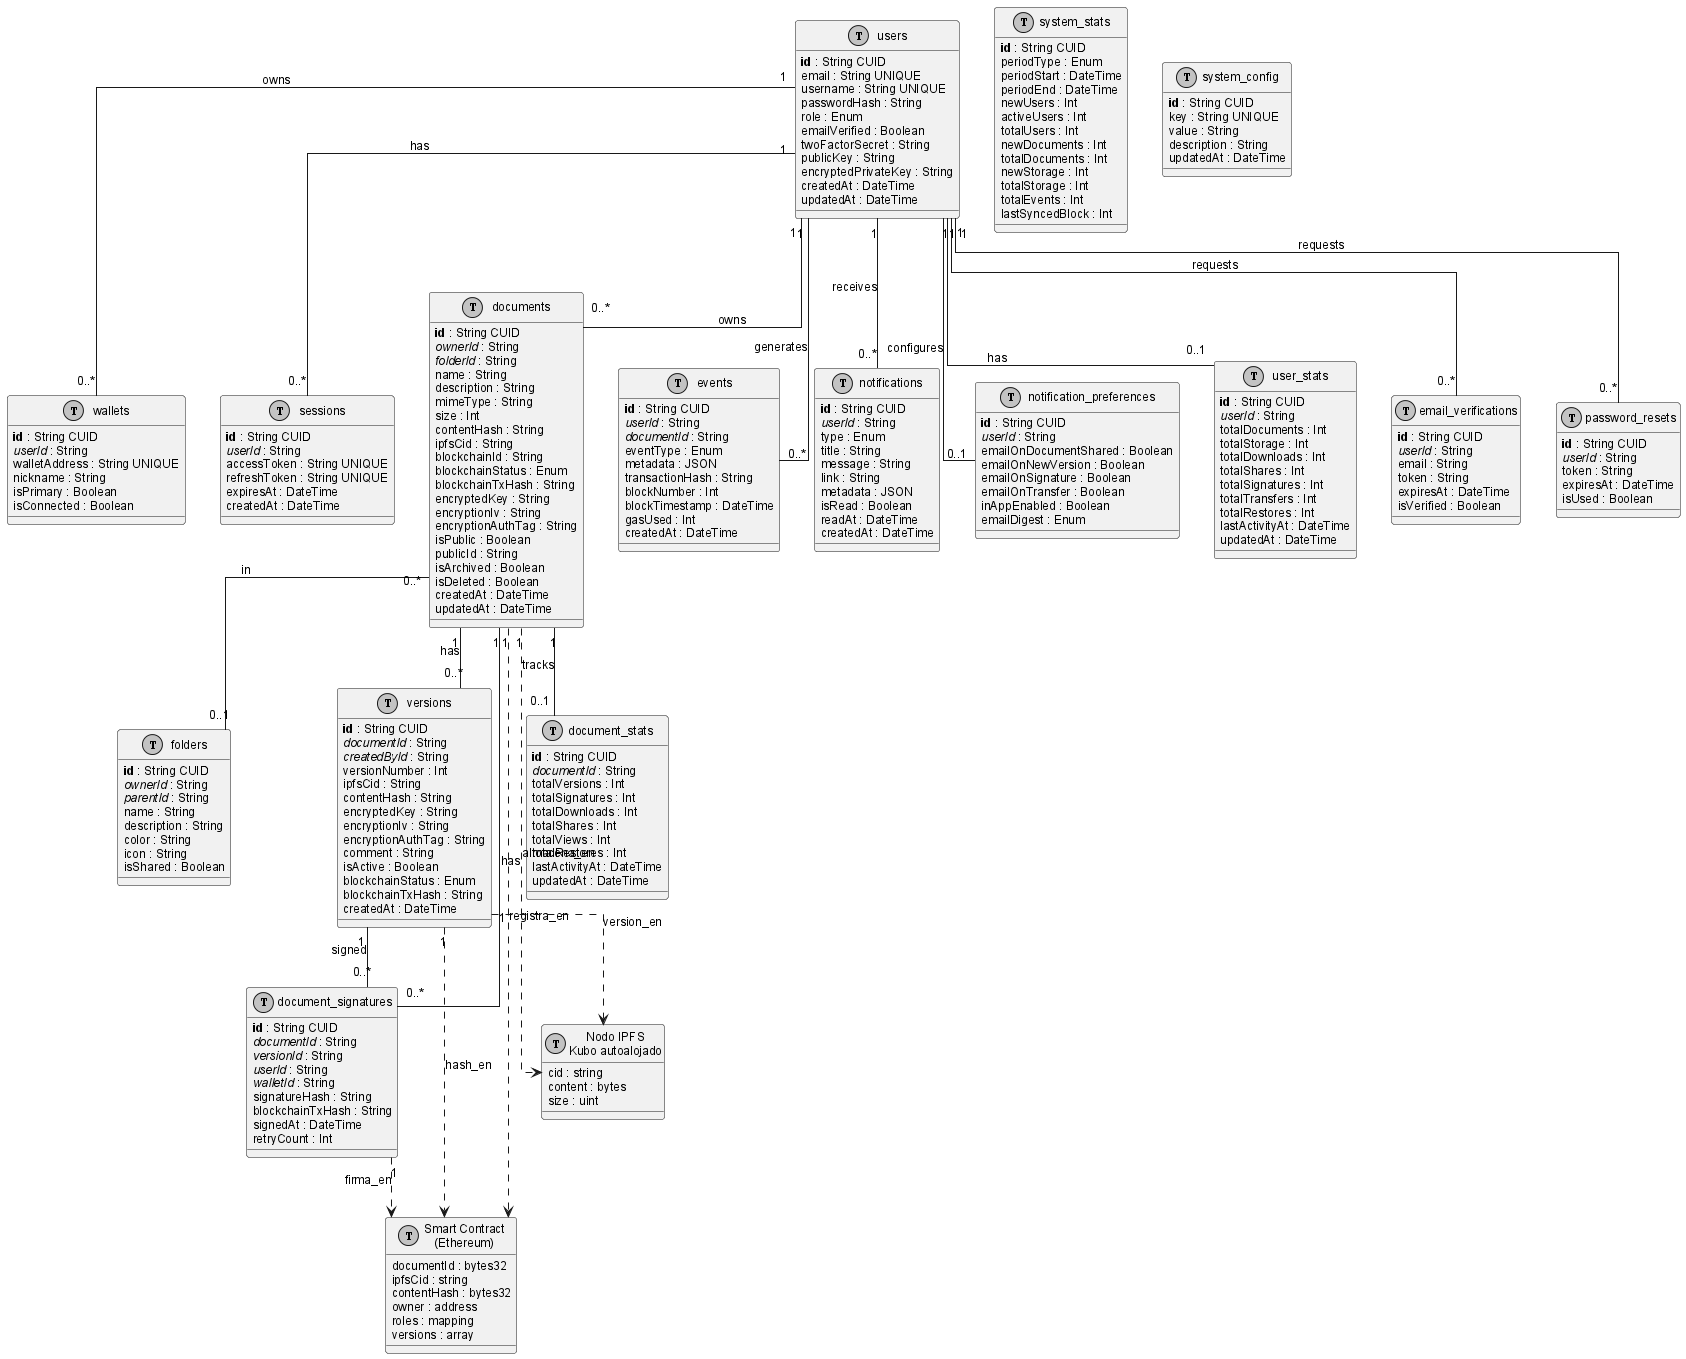

The diagram above was rendered by PlantUML. Its source (embedded in the PNG):
@startuml
!include _structure-style.puml
!define TABLE(name,desc) class name as "desc" << (T,#FFAAAA) >>
!define PK(x) <b>x</b>
!define FK(x) <i>x</i>

TABLE(User, "users") {
  PK(id) : String CUID
  email : String UNIQUE
  username : String UNIQUE
  passwordHash : String
  role : Enum
  emailVerified : Boolean
  twoFactorSecret : String
  publicKey : String
  encryptedPrivateKey : String
  createdAt : DateTime
  updatedAt : DateTime
}

TABLE(Wallet, "wallets") {
  PK(id) : String CUID
  FK(userId) : String
  walletAddress : String UNIQUE
  nickname : String
  isPrimary : Boolean
  isConnected : Boolean
}

TABLE(Session, "sessions") {
  PK(id) : String CUID
  FK(userId) : String
  accessToken : String UNIQUE
  refreshToken : String UNIQUE
  expiresAt : DateTime
  createdAt : DateTime
}

TABLE(Folder, "folders") {
  PK(id) : String CUID
  FK(ownerId) : String
  FK(parentId) : String
  name : String
  description : String
  color : String
  icon : String
  isShared : Boolean
}

TABLE(Document, "documents") {
  PK(id) : String CUID
  FK(ownerId) : String
  FK(folderId) : String
  name : String
  description : String
  mimeType : String
  size : Int
  contentHash : String
  ipfsCid : String
  blockchainId : String
  blockchainStatus : Enum
  blockchainTxHash : String
  encryptedKey : String
  encryptionIv : String
  encryptionAuthTag : String
  isPublic : Boolean
  publicId : String
  isArchived : Boolean
  isDeleted : Boolean
  createdAt : DateTime
  updatedAt : DateTime
}

TABLE(Version, "versions") {
  PK(id) : String CUID
  FK(documentId) : String
  FK(createdById) : String
  versionNumber : Int
  ipfsCid : String
  contentHash : String
  encryptedKey : String
  encryptionIv : String
  encryptionAuthTag : String
  comment : String
  isActive : Boolean
  blockchainStatus : Enum
  blockchainTxHash : String
  createdAt : DateTime
}

TABLE(DocumentSignature, "document_signatures") {
  PK(id) : String CUID
  FK(documentId) : String
  FK(versionId) : String
  FK(userId) : String
  FK(walletId) : String
  signatureHash : String
  blockchainTxHash : String
  signedAt : DateTime
  retryCount : Int
}

TABLE(Event, "events") {
  PK(id) : String CUID
  FK(userId) : String
  FK(documentId) : String
  eventType : Enum
  metadata : JSON
  transactionHash : String
  blockNumber : Int
  blockTimestamp : DateTime
  gasUsed : Int
  createdAt : DateTime
}

TABLE(Notification, "notifications") {
  PK(id) : String CUID
  FK(userId) : String
  type : Enum
  title : String
  message : String
  link : String
  metadata : JSON
  isRead : Boolean
  readAt : DateTime
  createdAt : DateTime
}

TABLE(NotificationPreference, "notification_preferences") {
  PK(id) : String CUID
  FK(userId) : String
  emailOnDocumentShared : Boolean
  emailOnNewVersion : Boolean
  emailOnSignature : Boolean
  emailOnTransfer : Boolean
  inAppEnabled : Boolean
  emailDigest : Enum
}

TABLE(UserStats, "user_stats") {
  PK(id) : String CUID
  FK(userId) : String
  totalDocuments : Int
  totalStorage : Int
  totalDownloads : Int
  totalShares : Int
  totalSignatures : Int
  totalTransfers : Int
  totalRestores : Int
  lastActivityAt : DateTime
  updatedAt : DateTime
}

TABLE(DocumentStats, "document_stats") {
  PK(id) : String CUID
  FK(documentId) : String
  totalVersions : Int
  totalSignatures : Int
  totalDownloads : Int
  totalShares : Int
  totalViews : Int
  totalRestores : Int
  lastActivityAt : DateTime
  updatedAt : DateTime
}

TABLE(SystemStats, "system_stats") {
  PK(id) : String CUID
  periodType : Enum
  periodStart : DateTime
  periodEnd : DateTime
  newUsers : Int
  activeUsers : Int
  totalUsers : Int
  newDocuments : Int
  totalDocuments : Int
  newStorage : Int
  totalStorage : Int
  totalEvents : Int
  lastSyncedBlock : Int
}

TABLE(EmailVerification, "email_verifications") {
  PK(id) : String CUID
  FK(userId) : String
  email : String
  token : String
  expiresAt : DateTime
  isVerified : Boolean
}

TABLE(PasswordReset, "password_resets") {
  PK(id) : String CUID
  FK(userId) : String
  token : String
  expiresAt : DateTime
  isUsed : Boolean
}

TABLE(SystemConfig, "system_config") {
  PK(id) : String CUID
  key : String UNIQUE
  value : String
  description : String
  updatedAt : DateTime
}

' Relaciones
User "1" -- "0..*" Wallet : owns
User "1" -- "0..*" Session : has
User "1" -- "0..*" Document : owns
User "1" -- "0..*" Event : generates
User "1" -- "0..*" Notification : receives
User "1" -- "0..1" UserStats : has
User "1" -- "0..1" NotificationPreference : configures
User "1" -- "0..*" EmailVerification : requests
User "1" -- "0..*" PasswordReset : requests

Document "1" -- "0..*" Version : has
Document "1" -- "0..*" DocumentSignature : has
Document "1" -- "0..1" DocumentStats : tracks
Document "0..*" -- "0..1" Folder : in

Version "1" -- "0..*" DocumentSignature : signed

' Blockchain e IPFS (no son tablas BD, son sistemas externos)
TABLE(Blockchain, "Smart Contract\n(Ethereum)") {
  documentId : bytes32
  ipfsCid : string
  contentHash : bytes32
  owner : address
  roles : mapping
  versions : array
}

TABLE(IPFS, "Nodo IPFS\nKubo autoalojado") {
  cid : string
  content : bytes
  size : uint
}

Document "1" ..> Blockchain : registra_en
Document "1" ..> IPFS : almacena_en
Version "1" ..> IPFS : version_en
Version "1" ..> Blockchain : hash_en
DocumentSignature "1" ..> Blockchain : firma_en

@enduml